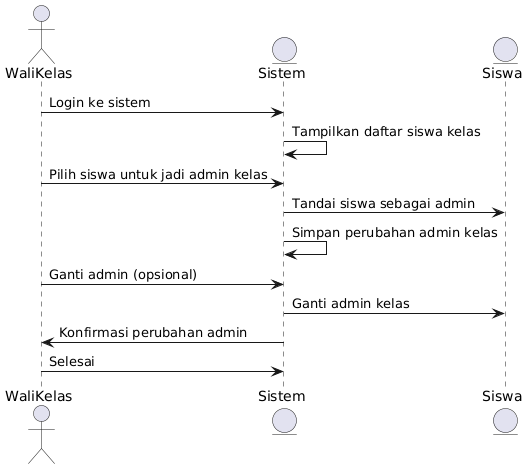

The diagram above was rendered by PlantUML. Its source (embedded in the PNG):
@startuml
actor WaliKelas
entity Sistem
entity Siswa

WaliKelas -> Sistem: Login ke sistem
Sistem -> Sistem: Tampilkan daftar siswa kelas
WaliKelas -> Sistem: Pilih siswa untuk jadi admin kelas
Sistem -> Siswa: Tandai siswa sebagai admin
Sistem -> Sistem: Simpan perubahan admin kelas
WaliKelas -> Sistem: Ganti admin (opsional)
Sistem -> Siswa: Ganti admin kelas
Sistem -> WaliKelas: Konfirmasi perubahan admin
WaliKelas -> Sistem: Selesai
@enduml